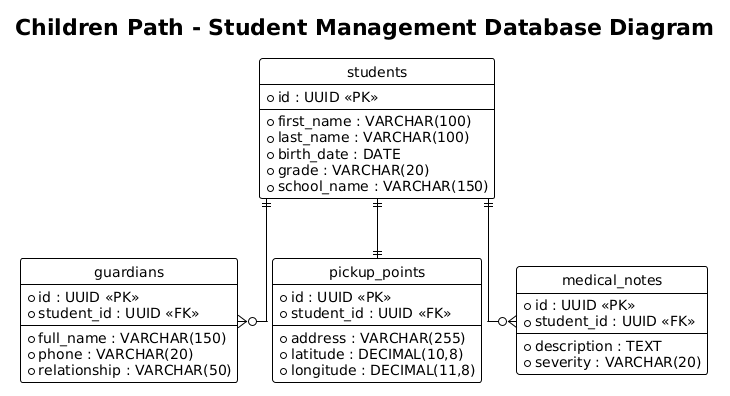

The diagram above was rendered by PlantUML. Its source (embedded in the PNG):
@startuml
title Children Path - Student Management Database Diagram
!theme plain
hide circle
skinparam linetype ortho

entity "students" as students {
  * id : UUID <<PK>>
  --
  * first_name : VARCHAR(100)
  * last_name : VARCHAR(100)
  * birth_date : DATE
  * grade : VARCHAR(20)
  * school_name : VARCHAR(150)
}

entity "guardians" as guardians {
  * id : UUID <<PK>>
  * student_id : UUID <<FK>>
  --
  * full_name : VARCHAR(150)
  * phone : VARCHAR(20)
  * relationship : VARCHAR(50)
}

entity "pickup_points" as pickup_points {
  * id : UUID <<PK>>
  * student_id : UUID <<FK>>
  --
  * address : VARCHAR(255)
  * latitude : DECIMAL(10,8)
  * longitude : DECIMAL(11,8)
}

entity "medical_notes" as medical_notes {
  * id : UUID <<PK>>
  * student_id : UUID <<FK>>
  --
  * description : TEXT
  * severity : VARCHAR(20)
}

students ||--o{ guardians
students ||--|| pickup_points
students ||--o{ medical_notes
@enduml